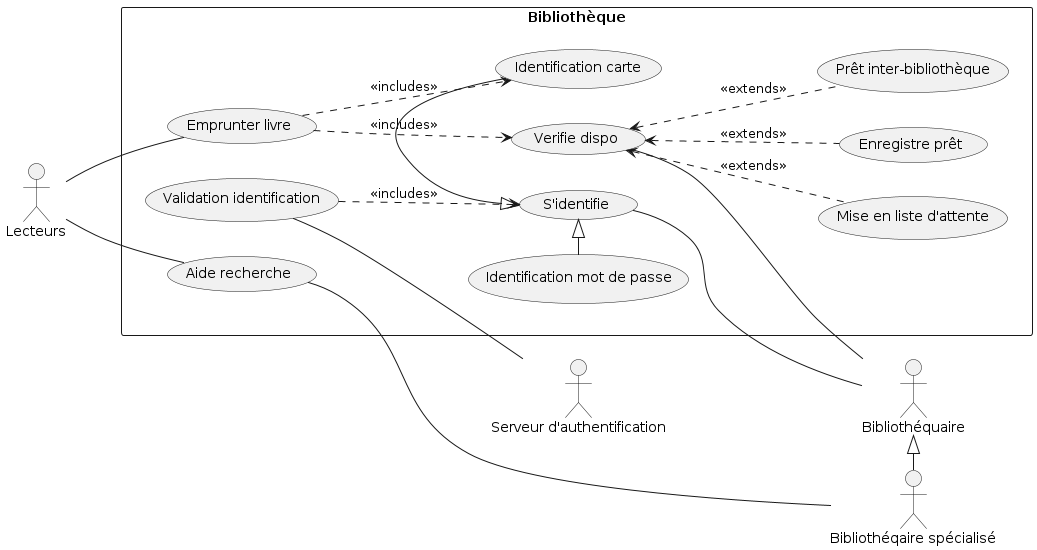

The diagram above was rendered by PlantUML. Its source (embedded in the PNG):
@startuml biblio
left to right direction

rectangle "Bibliothèque" as B {
    usecase (S'identifie) as iden
    usecase (Identification carte) as idenca
    usecase (Identification mot de passe) as idenmdp
    usecase (Verifie dispo) as vdisp
    usecase (Enregistre prêt) as enrp
    usecase (Validation identification) as validen
    usecase (Prêt inter-bibliothèque) as pintb
    usecase (Mise en liste d'attente) as liat
    usecase (Emprunter livre) as empli
    usecase (Aide recherche) as aire
}

actor "Lecteurs" as lect
actor "Bibliothéquaire" as bibl
actor "Serveur d'authentification" as sa
actor "Bibliothéqaire spécialisé" as bibls

lect -- empli
lect -- aire

sa -up- validen

empli ..> idenca : <<includes>>
empli ..> vdisp : <<includes>>

vdisp <.. liat : <<extends>>
vdisp <.. pintb : <<extends>>
vdisp <.. enrp : <<extends>>

validen ..> iden : <<includes>>
iden <|-left- idenca
iden <|-left- idenmdp

bibls -left-|> bibl

iden -- bibl
vdisp -- bibl
aire -- bibls

B -[hidden]- bibl
B -[hidden]- bibls

@enduml